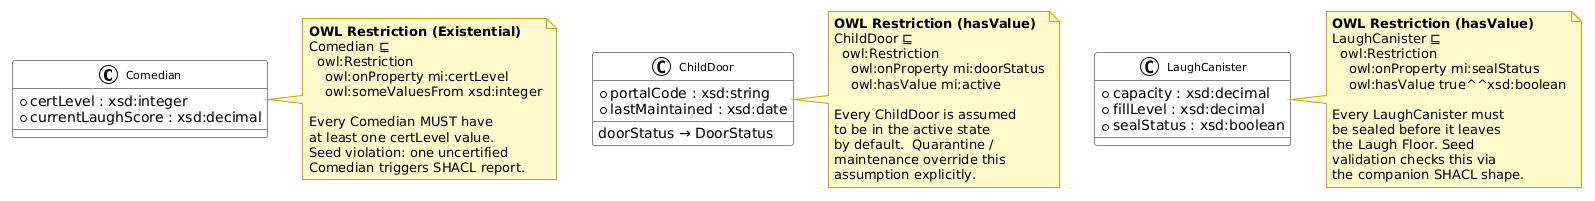

The diagram above was rendered by PlantUML. Its source (embedded in the PNG):
@startuml
!theme plain
skinparam backgroundColor #FFFFFF
skinparam classBackgroundColor #FAFAFA
skinparam classBorderColor #888888
skinparam arrowColor #444444
skinparam noteBackgroundColor #FFF9CC
skinparam noteBorderColor #C9A800
skinparam classFontSize 11

class Comedian {
  + certLevel : xsd:integer
  + currentLaughScore : xsd:decimal
}

class ChildDoor {
  + portalCode : xsd:string
  + lastMaintained : xsd:date
  --
  doorStatus → DoorStatus
}

class LaughCanister {
  + capacity : xsd:decimal
  + fillLevel : xsd:decimal
  + sealStatus : xsd:boolean
}

note right of Comedian
  **OWL Restriction (Existential)**
  Comedian ⊑
    owl:Restriction
      owl:onProperty mi:certLevel
      owl:someValuesFrom xsd:integer

  Every Comedian MUST have
  at least one certLevel value.
  Seed violation: one uncertified
  Comedian triggers SHACL report.
end note

note right of ChildDoor
  **OWL Restriction (hasValue)**
  ChildDoor ⊑
    owl:Restriction
      owl:onProperty mi:doorStatus
      owl:hasValue mi:active

  Every ChildDoor is assumed
  to be in the active state
  by default.  Quarantine /
  maintenance override this
  assumption explicitly.
end note

note right of LaughCanister
  **OWL Restriction (hasValue)**
  LaughCanister ⊑
    owl:Restriction
      owl:onProperty mi:sealStatus
      owl:hasValue true^^xsd:boolean

  Every LaughCanister must
  be sealed before it leaves
  the Laugh Floor. Seed
  validation checks this via
  the companion SHACL shape.
end note
@enduml